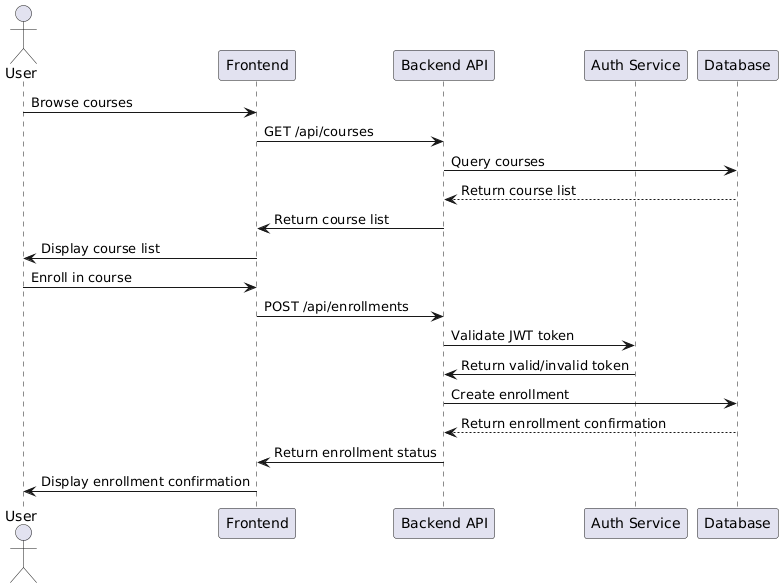

The diagram above was rendered by PlantUML. Its source (embedded in the PNG):
@startuml
actor User
participant "Frontend" as FE
participant "Backend API" as BE
participant "Auth Service" as Auth
participant "Database" as DB

User -> FE: Browse courses
FE -> BE: GET /api/courses
BE -> DB: Query courses
DB --> BE: Return course list
BE -> FE: Return course list
FE -> User: Display course list

User -> FE: Enroll in course
FE -> BE: POST /api/enrollments
BE -> Auth: Validate JWT token
Auth -> BE: Return valid/invalid token
BE -> DB: Create enrollment
DB --> BE: Return enrollment confirmation
BE -> FE: Return enrollment status
FE -> User: Display enrollment confirmation
@enduml